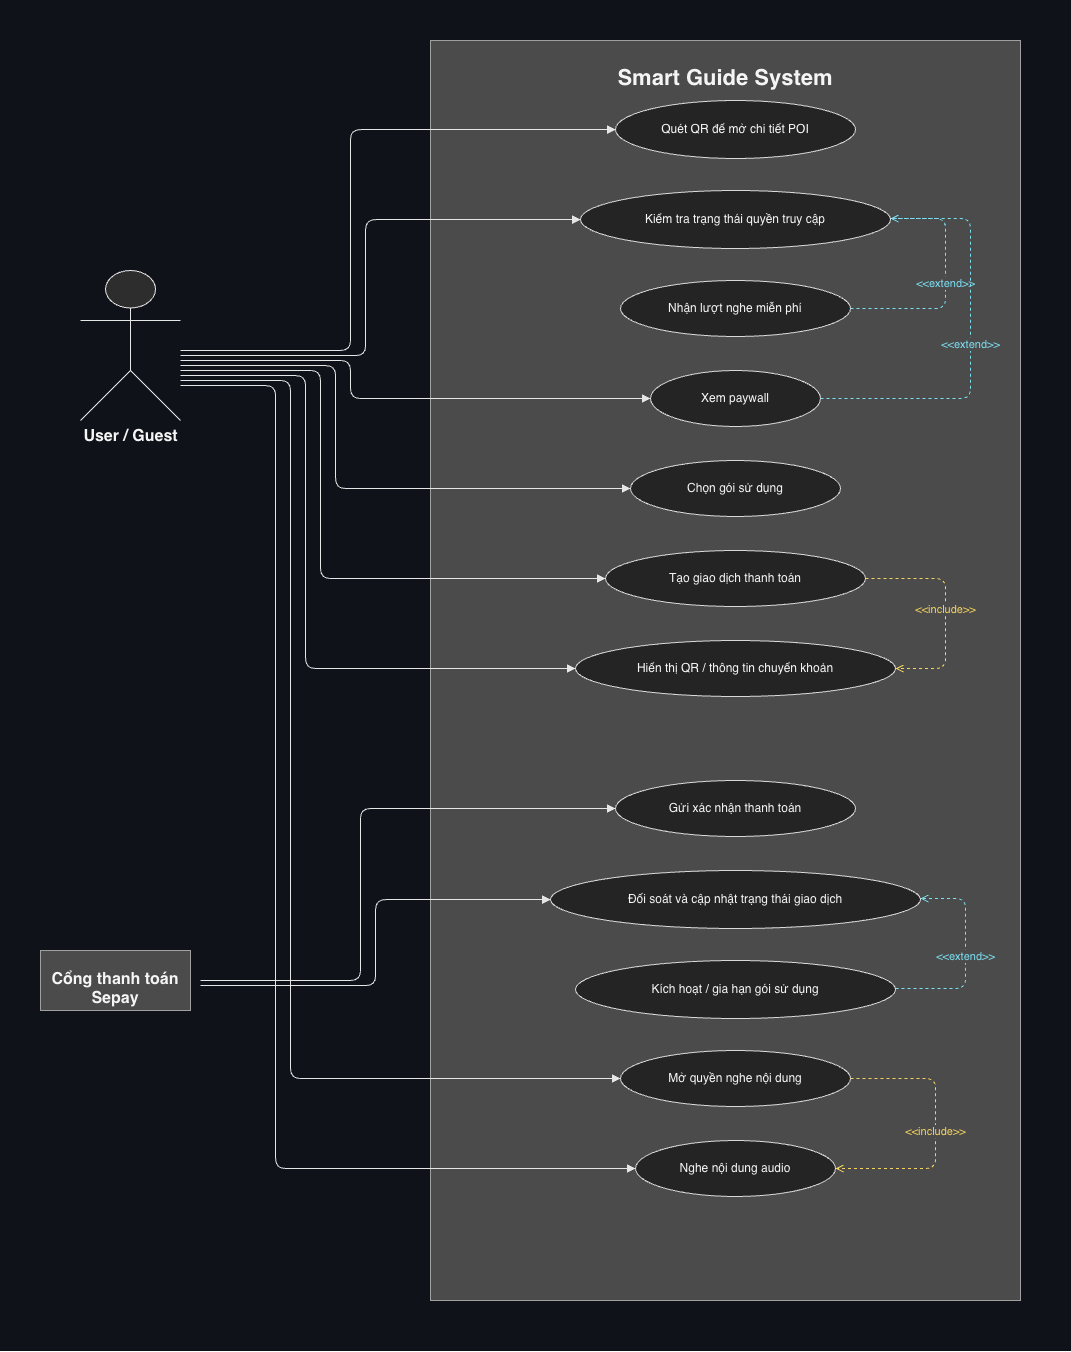

The diagram above was exported from draw.io. Its source (the exported page's mxGraphModel, read from the mxfile embedded in the PNG):
<mxGraphModel dx="2076" dy="1376" grid="1" gridSize="10" guides="1" tooltips="1" connect="1" arrows="1" fold="1" page="1" pageScale="1" pageWidth="827" pageHeight="1169" math="0" shadow="0">
  <root>
    <mxCell id="0" />
    <mxCell id="1" parent="0" />
    <mxCell id="RHYy6F0GTEkdoq3MGnOA-1" parent="1" style="rounded=0;whiteSpace=wrap;html=1;fillColor=#0F1218;strokeColor=#0F1218;" value="" vertex="1">
      <mxGeometry height="1350" width="1070" x="70" y="30" as="geometry" />
    </mxCell>
    <mxCell id="RHYy6F0GTEkdoq3MGnOA-2" parent="1" style="rounded=0;whiteSpace=wrap;html=1;fillColor=#4B4B4B;strokeColor=#A0A0A0;fontColor=#F5F5F5;align=center;verticalAlign=top;spacingTop=18;" value="&lt;font style=&quot;font-size:22px;&quot;&gt;&lt;b&gt;Smart Guide System&lt;/b&gt;&lt;/font&gt;" vertex="1">
      <mxGeometry height="1260" width="590" x="500" y="70" as="geometry" />
    </mxCell>
    <mxCell id="RHYy6F0GTEkdoq3MGnOA-3" parent="1" style="shape=umlActor;verticalLabelPosition=bottom;verticalAlign=top;html=1;outlineConnect=0;fillColor=#2D2D2D;strokeColor=#E6E6E6;fontColor=#F5F5F5;" value="&lt;font style=&quot;font-size:16px;&quot;&gt;&lt;b&gt;User / Guest&lt;/b&gt;&lt;/font&gt;" vertex="1">
      <mxGeometry height="150" width="100" x="150" y="300" as="geometry" />
    </mxCell>
    <mxCell id="RHYy6F0GTEkdoq3MGnOA-5" parent="1" style="ellipse;whiteSpace=wrap;html=1;fillColor=#242424;strokeColor=#D9D9D9;fontColor=#F5F5F5;" value="Quét QR để mở chi tiết POI" vertex="1">
      <mxGeometry height="58" width="240" x="685" y="130" as="geometry" />
    </mxCell>
    <mxCell id="RHYy6F0GTEkdoq3MGnOA-6" parent="1" style="ellipse;whiteSpace=wrap;html=1;fillColor=#242424;strokeColor=#D9D9D9;fontColor=#F5F5F5;" value="Kiểm tra trạng thái quyền truy cập" vertex="1">
      <mxGeometry height="58" width="310" x="650" y="220" as="geometry" />
    </mxCell>
    <mxCell id="RHYy6F0GTEkdoq3MGnOA-7" parent="1" style="ellipse;whiteSpace=wrap;html=1;fillColor=#242424;strokeColor=#D9D9D9;fontColor=#F5F5F5;" value="Nhận lượt nghe miễn phí" vertex="1">
      <mxGeometry height="56" width="230" x="690" y="310" as="geometry" />
    </mxCell>
    <mxCell id="RHYy6F0GTEkdoq3MGnOA-8" parent="1" style="ellipse;whiteSpace=wrap;html=1;fillColor=#242424;strokeColor=#D9D9D9;fontColor=#F5F5F5;" value="Xem paywall" vertex="1">
      <mxGeometry height="56" width="170" x="720" y="400" as="geometry" />
    </mxCell>
    <mxCell id="RHYy6F0GTEkdoq3MGnOA-9" parent="1" style="ellipse;whiteSpace=wrap;html=1;fillColor=#242424;strokeColor=#D9D9D9;fontColor=#F5F5F5;" value="Chọn gói sử dụng" vertex="1">
      <mxGeometry height="56" width="210" x="700" y="490" as="geometry" />
    </mxCell>
    <mxCell id="RHYy6F0GTEkdoq3MGnOA-10" parent="1" style="ellipse;whiteSpace=wrap;html=1;fillColor=#242424;strokeColor=#D9D9D9;fontColor=#F5F5F5;" value="Tạo giao dịch thanh toán" vertex="1">
      <mxGeometry height="56" width="260" x="675" y="580" as="geometry" />
    </mxCell>
    <mxCell id="RHYy6F0GTEkdoq3MGnOA-11" parent="1" style="ellipse;whiteSpace=wrap;html=1;fillColor=#242424;strokeColor=#D9D9D9;fontColor=#F5F5F5;" value="Hiển thị QR / thông tin chuyển khoản" vertex="1">
      <mxGeometry height="56" width="320" x="645" y="670" as="geometry" />
    </mxCell>
    <mxCell id="RHYy6F0GTEkdoq3MGnOA-12" parent="1" style="ellipse;whiteSpace=wrap;html=1;fillColor=#242424;strokeColor=#D9D9D9;fontColor=#F5F5F5;" value="Gửi xác nhận thanh toán" vertex="1">
      <mxGeometry height="56" width="240" x="685" y="810" as="geometry" />
    </mxCell>
    <mxCell id="RHYy6F0GTEkdoq3MGnOA-13" parent="1" style="ellipse;whiteSpace=wrap;html=1;fillColor=#242424;strokeColor=#D9D9D9;fontColor=#F5F5F5;" value="Đối soát và cập nhật trạng thái giao dịch" vertex="1">
      <mxGeometry height="58" width="370" x="620" y="900" as="geometry" />
    </mxCell>
    <mxCell id="RHYy6F0GTEkdoq3MGnOA-14" parent="1" style="ellipse;whiteSpace=wrap;html=1;fillColor=#242424;strokeColor=#D9D9D9;fontColor=#F5F5F5;" value="Kích hoạt / gia hạn gói sử dụng" vertex="1">
      <mxGeometry height="58" width="320" x="645" y="990" as="geometry" />
    </mxCell>
    <mxCell id="RHYy6F0GTEkdoq3MGnOA-15" parent="1" style="ellipse;whiteSpace=wrap;html=1;fillColor=#242424;strokeColor=#D9D9D9;fontColor=#F5F5F5;" value="Mở quyền nghe nội dung" vertex="1">
      <mxGeometry height="56" width="230" x="690" y="1080" as="geometry" />
    </mxCell>
    <mxCell id="RHYy6F0GTEkdoq3MGnOA-16" parent="1" style="ellipse;whiteSpace=wrap;html=1;fillColor=#242424;strokeColor=#D9D9D9;fontColor=#F5F5F5;" value="Nghe nội dung audio" vertex="1">
      <mxGeometry height="56" width="200" x="705" y="1170" as="geometry" />
    </mxCell>
    <mxCell id="RHYy6F0GTEkdoq3MGnOA-17" edge="1" parent="1" source="RHYy6F0GTEkdoq3MGnOA-3" style="edgeStyle=orthogonalEdgeStyle;rounded=1;jettySize=auto;html=1;strokeColor=#E6E6E6;endArrow=block;endFill=1;" target="RHYy6F0GTEkdoq3MGnOA-5">
      <mxGeometry relative="1" as="geometry">
        <Array as="points">
          <mxPoint x="420" y="380" />
          <mxPoint x="420" y="159" />
        </Array>
      </mxGeometry>
    </mxCell>
    <mxCell id="RHYy6F0GTEkdoq3MGnOA-18" edge="1" parent="1" source="RHYy6F0GTEkdoq3MGnOA-3" style="edgeStyle=orthogonalEdgeStyle;rounded=1;jettySize=auto;html=1;strokeColor=#E6E6E6;endArrow=block;endFill=1;" target="RHYy6F0GTEkdoq3MGnOA-6">
      <mxGeometry relative="1" as="geometry">
        <Array as="points">
          <mxPoint x="435" y="385" />
        </Array>
      </mxGeometry>
    </mxCell>
    <mxCell id="RHYy6F0GTEkdoq3MGnOA-19" edge="1" parent="1" source="RHYy6F0GTEkdoq3MGnOA-3" style="edgeStyle=orthogonalEdgeStyle;rounded=1;jettySize=auto;html=1;strokeColor=#E6E6E6;endArrow=block;endFill=1;" target="RHYy6F0GTEkdoq3MGnOA-8">
      <mxGeometry relative="1" as="geometry">
        <Array as="points">
          <mxPoint x="420" y="390" />
        </Array>
      </mxGeometry>
    </mxCell>
    <mxCell id="RHYy6F0GTEkdoq3MGnOA-20" edge="1" parent="1" source="RHYy6F0GTEkdoq3MGnOA-3" style="edgeStyle=orthogonalEdgeStyle;rounded=1;jettySize=auto;html=1;strokeColor=#E6E6E6;endArrow=block;endFill=1;" target="RHYy6F0GTEkdoq3MGnOA-9">
      <mxGeometry relative="1" as="geometry">
        <Array as="points">
          <mxPoint x="405" y="395" />
        </Array>
      </mxGeometry>
    </mxCell>
    <mxCell id="RHYy6F0GTEkdoq3MGnOA-21" edge="1" parent="1" source="RHYy6F0GTEkdoq3MGnOA-3" style="edgeStyle=orthogonalEdgeStyle;rounded=1;jettySize=auto;html=1;strokeColor=#E6E6E6;endArrow=block;endFill=1;" target="RHYy6F0GTEkdoq3MGnOA-10">
      <mxGeometry relative="1" as="geometry">
        <Array as="points">
          <mxPoint x="390" y="400" />
        </Array>
      </mxGeometry>
    </mxCell>
    <mxCell id="RHYy6F0GTEkdoq3MGnOA-22" edge="1" parent="1" source="RHYy6F0GTEkdoq3MGnOA-3" style="edgeStyle=orthogonalEdgeStyle;rounded=1;jettySize=auto;html=1;strokeColor=#E6E6E6;endArrow=block;endFill=1;" target="RHYy6F0GTEkdoq3MGnOA-11">
      <mxGeometry relative="1" as="geometry">
        <Array as="points">
          <mxPoint x="375" y="405" />
        </Array>
      </mxGeometry>
    </mxCell>
    <mxCell id="RHYy6F0GTEkdoq3MGnOA-23" edge="1" parent="1" source="RHYy6F0GTEkdoq3MGnOA-3" style="edgeStyle=orthogonalEdgeStyle;rounded=1;jettySize=auto;html=1;strokeColor=#E6E6E6;endArrow=block;endFill=1;" target="RHYy6F0GTEkdoq3MGnOA-15">
      <mxGeometry relative="1" as="geometry">
        <Array as="points">
          <mxPoint x="360" y="410" />
        </Array>
      </mxGeometry>
    </mxCell>
    <mxCell id="RHYy6F0GTEkdoq3MGnOA-24" edge="1" parent="1" source="RHYy6F0GTEkdoq3MGnOA-3" style="edgeStyle=orthogonalEdgeStyle;rounded=1;jettySize=auto;html=1;strokeColor=#E6E6E6;endArrow=block;endFill=1;" target="RHYy6F0GTEkdoq3MGnOA-16">
      <mxGeometry relative="1" as="geometry">
        <Array as="points">
          <mxPoint x="345" y="415" />
        </Array>
      </mxGeometry>
    </mxCell>
    <mxCell id="RHYy6F0GTEkdoq3MGnOA-25" edge="1" parent="1" style="edgeStyle=orthogonalEdgeStyle;rounded=1;jettySize=auto;html=1;strokeColor=#E6E6E6;endArrow=block;endFill=1;" target="RHYy6F0GTEkdoq3MGnOA-12">
      <mxGeometry relative="1" as="geometry">
        <Array as="points">
          <mxPoint x="430" y="1010" />
          <mxPoint x="430" y="838" />
        </Array>
        <mxPoint x="270.0000000000002" y="1010.0000000000002" as="sourcePoint" />
      </mxGeometry>
    </mxCell>
    <mxCell id="RHYy6F0GTEkdoq3MGnOA-26" edge="1" parent="1" style="edgeStyle=orthogonalEdgeStyle;rounded=1;jettySize=auto;html=1;strokeColor=#E6E6E6;endArrow=block;endFill=1;" target="RHYy6F0GTEkdoq3MGnOA-13">
      <mxGeometry relative="1" as="geometry">
        <Array as="points">
          <mxPoint x="445" y="1015" />
        </Array>
        <mxPoint x="270.0000000000002" y="1015.0000000000002" as="sourcePoint" />
      </mxGeometry>
    </mxCell>
    <mxCell id="RHYy6F0GTEkdoq3MGnOA-27" edge="1" parent="1" source="RHYy6F0GTEkdoq3MGnOA-7" style="edgeStyle=orthogonalEdgeStyle;rounded=1;jettySize=auto;html=1;strokeColor=#7BDFF2;dashed=1;endArrow=open;endFill=0;fontColor=#7BDFF2;labelBackgroundColor=#4B4B4B;" target="RHYy6F0GTEkdoq3MGnOA-6" value="&amp;lt;&amp;lt;extend&amp;gt;&amp;gt;">
      <mxGeometry relative="1" as="geometry">
        <Array as="points">
          <mxPoint x="1015" y="338" />
          <mxPoint x="1015" y="248" />
        </Array>
      </mxGeometry>
    </mxCell>
    <mxCell id="RHYy6F0GTEkdoq3MGnOA-28" edge="1" parent="1" source="RHYy6F0GTEkdoq3MGnOA-8" style="edgeStyle=orthogonalEdgeStyle;rounded=1;jettySize=auto;html=1;strokeColor=#7BDFF2;dashed=1;endArrow=open;endFill=0;fontColor=#7BDFF2;labelBackgroundColor=#4B4B4B;" target="RHYy6F0GTEkdoq3MGnOA-6" value="&amp;lt;&amp;lt;extend&amp;gt;&amp;gt;">
      <mxGeometry relative="1" as="geometry">
        <Array as="points">
          <mxPoint x="1040" y="428" />
          <mxPoint x="1040" y="248" />
        </Array>
      </mxGeometry>
    </mxCell>
    <mxCell id="RHYy6F0GTEkdoq3MGnOA-29" edge="1" parent="1" source="RHYy6F0GTEkdoq3MGnOA-10" style="edgeStyle=orthogonalEdgeStyle;rounded=1;jettySize=auto;html=1;strokeColor=#F4D35E;dashed=1;endArrow=open;endFill=0;fontColor=#F4D35E;labelBackgroundColor=#4B4B4B;" target="RHYy6F0GTEkdoq3MGnOA-11" value="&amp;lt;&amp;lt;include&amp;gt;&amp;gt;">
      <mxGeometry relative="1" as="geometry">
        <Array as="points">
          <mxPoint x="1015" y="608" />
          <mxPoint x="1015" y="698" />
        </Array>
      </mxGeometry>
    </mxCell>
    <mxCell id="RHYy6F0GTEkdoq3MGnOA-30" edge="1" parent="1" source="RHYy6F0GTEkdoq3MGnOA-14" style="edgeStyle=orthogonalEdgeStyle;rounded=1;jettySize=auto;html=1;strokeColor=#7BDFF2;dashed=1;endArrow=open;endFill=0;fontColor=#7BDFF2;labelBackgroundColor=#4B4B4B;" target="RHYy6F0GTEkdoq3MGnOA-13" value="&amp;lt;&amp;lt;extend&amp;gt;&amp;gt;">
      <mxGeometry relative="1" as="geometry">
        <Array as="points">
          <mxPoint x="1035" y="1018" />
          <mxPoint x="1035" y="928" />
        </Array>
      </mxGeometry>
    </mxCell>
    <mxCell id="RHYy6F0GTEkdoq3MGnOA-31" edge="1" parent="1" source="RHYy6F0GTEkdoq3MGnOA-15" style="edgeStyle=orthogonalEdgeStyle;rounded=1;jettySize=auto;html=1;strokeColor=#F4D35E;dashed=1;endArrow=open;endFill=0;fontColor=#F4D35E;labelBackgroundColor=#4B4B4B;" target="RHYy6F0GTEkdoq3MGnOA-16" value="&amp;lt;&amp;lt;include&amp;gt;&amp;gt;">
      <mxGeometry relative="1" as="geometry">
        <Array as="points">
          <mxPoint x="1005" y="1108" />
          <mxPoint x="1005" y="1198" />
        </Array>
      </mxGeometry>
    </mxCell>
    <mxCell id="Sus-FP91Oct1tDzKiLrv-3" parent="1" style="rounded=0;whiteSpace=wrap;html=1;fillColor=#4B4B4B;strokeColor=#A0A0A0;fontColor=#F5F5F5;align=center;verticalAlign=bottom;spacingTop=18;fontSize=16;" value="&lt;font&gt;&lt;b&gt;Cổng thanh toán Sepay&lt;/b&gt;&lt;/font&gt;" vertex="1">
      <mxGeometry height="60" width="150" x="110" y="980" as="geometry" />
    </mxCell>
  </root>
</mxGraphModel>